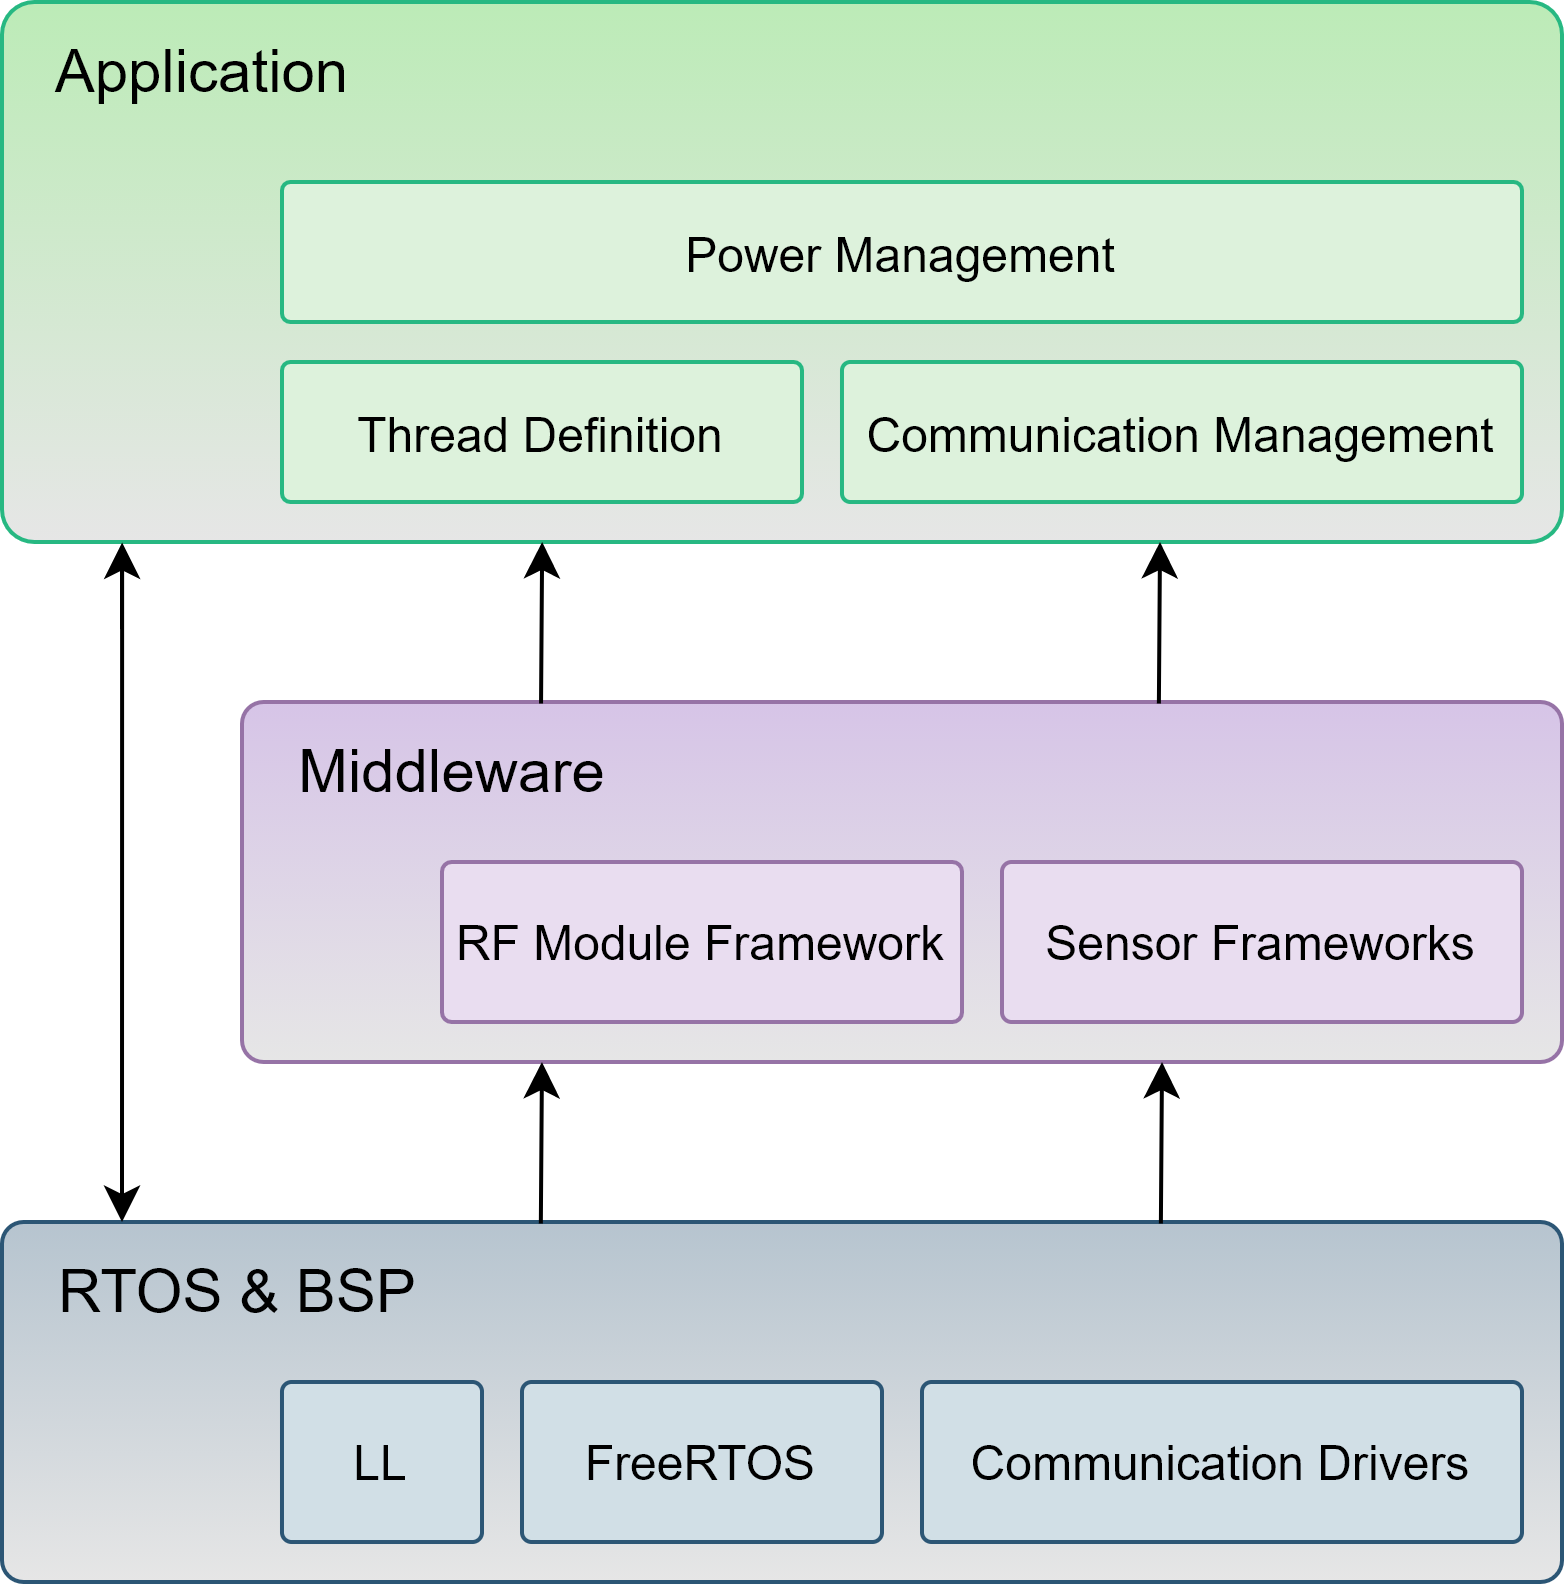

The diagram above was exported from draw.io. Its source (the exported page's mxGraphModel, read from the mxfile embedded in the PNG):
<mxGraphModel dx="960" dy="694" grid="1" gridSize="10" guides="1" tooltips="1" connect="1" arrows="1" fold="1" page="1" pageScale="1" pageWidth="4681" pageHeight="3300" math="0" shadow="0">
  <root>
    <mxCell id="G-m_F_i8rc0qo_1IKgbm-0" />
    <mxCell id="G-m_F_i8rc0qo_1IKgbm-1" parent="G-m_F_i8rc0qo_1IKgbm-0" />
    <mxCell id="u2ZwE0kxELsVTHdAZA2R-0" value="&amp;nbsp; &amp;nbsp;Application" style="rounded=1;whiteSpace=wrap;html=1;align=left;verticalAlign=top;arcSize=6;fontSize=15;spacingTop=2;fillColor=#BCEBB7;strokeColor=#27B882;gradientColor=#E6E6E6;gradientDirection=south;" parent="G-m_F_i8rc0qo_1IKgbm-1" vertex="1">
      <mxGeometry x="510" y="535" width="390" height="135" as="geometry" />
    </mxCell>
    <mxCell id="u2ZwE0kxELsVTHdAZA2R-2" value="&amp;nbsp; &amp;nbsp;Middleware" style="rounded=1;whiteSpace=wrap;html=1;align=left;verticalAlign=top;arcSize=6;fontSize=15;spacingTop=2;strokeColor=#9673a6;fillColor=#D6C4E7;gradientDirection=south;gradientColor=#E6E6E6;" parent="G-m_F_i8rc0qo_1IKgbm-1" vertex="1">
      <mxGeometry x="570" y="710" width="330" height="90" as="geometry" />
    </mxCell>
    <mxCell id="u2ZwE0kxELsVTHdAZA2R-4" value="&amp;nbsp; &amp;nbsp;RTOS &amp;amp; BSP" style="rounded=1;whiteSpace=wrap;html=1;align=left;verticalAlign=top;arcSize=6;fontSize=15;strokeColor=#2C5675;spacingTop=2;fillColor=#B6C4CF;gradientColor=#E6E6E6;gradientDirection=south;" parent="G-m_F_i8rc0qo_1IKgbm-1" vertex="1">
      <mxGeometry x="510" y="840" width="390" height="90" as="geometry" />
    </mxCell>
    <mxCell id="u2ZwE0kxELsVTHdAZA2R-6" value="Communication Drivers" style="rounded=1;whiteSpace=wrap;html=1;align=center;verticalAlign=middle;arcSize=6;strokeColor=#2C5675;fillColor=#D1DFE6;" parent="G-m_F_i8rc0qo_1IKgbm-1" vertex="1">
      <mxGeometry x="740" y="880" width="150" height="40" as="geometry" />
    </mxCell>
    <mxCell id="u2ZwE0kxELsVTHdAZA2R-7" value="FreeRTOS" style="rounded=1;whiteSpace=wrap;html=1;align=center;verticalAlign=middle;arcSize=6;strokeColor=#2C5675;fillColor=#D1DFE6;" parent="G-m_F_i8rc0qo_1IKgbm-1" vertex="1">
      <mxGeometry x="640" y="880" width="90" height="40" as="geometry" />
    </mxCell>
    <mxCell id="u2ZwE0kxELsVTHdAZA2R-8" value="&lt;font style=&quot;font-size: 12px&quot;&gt;Communication Management&lt;/font&gt;" style="rounded=1;whiteSpace=wrap;html=1;align=center;verticalAlign=middle;arcSize=6;strokeColor=#27B882;fillColor=#DDF2DC;" parent="G-m_F_i8rc0qo_1IKgbm-1" vertex="1">
      <mxGeometry x="720" y="625" width="170" height="35" as="geometry" />
    </mxCell>
    <mxCell id="u2ZwE0kxELsVTHdAZA2R-10" value="RF Module Framework" style="rounded=1;whiteSpace=wrap;html=1;align=center;verticalAlign=middle;arcSize=6;strokeColor=#9673a6;fillColor=#E9DDF0;" parent="G-m_F_i8rc0qo_1IKgbm-1" vertex="1">
      <mxGeometry x="620" y="750" width="130" height="40" as="geometry" />
    </mxCell>
    <mxCell id="Msaw5pHSFNWXgzZwRA2h-0" value="Thread Definition" style="rounded=1;whiteSpace=wrap;html=1;align=center;verticalAlign=middle;arcSize=6;strokeColor=#27B882;fillColor=#DDF2DC;" parent="G-m_F_i8rc0qo_1IKgbm-1" vertex="1">
      <mxGeometry x="580" y="625" width="130" height="35" as="geometry" />
    </mxCell>
    <mxCell id="Msaw5pHSFNWXgzZwRA2h-1" value="Power Management" style="rounded=1;whiteSpace=wrap;html=1;align=center;verticalAlign=middle;arcSize=6;strokeColor=#27B882;fillColor=#DDF2DC;" parent="G-m_F_i8rc0qo_1IKgbm-1" vertex="1">
      <mxGeometry x="580" y="580" width="310" height="35" as="geometry" />
    </mxCell>
    <mxCell id="THHg3oI6UJkPwehSTZDW-4" style="rounded=0;orthogonalLoop=1;jettySize=auto;html=1;startArrow=classic;startFill=1;fontSize=16;endArrow=none;endFill=0;entryX=0.249;entryY=0.004;entryDx=0;entryDy=0;entryPerimeter=0;" parent="G-m_F_i8rc0qo_1IKgbm-1" edge="1">
      <mxGeometry relative="1" as="geometry">
        <mxPoint x="644.76" y="710.3799999999999" as="targetPoint" />
        <mxPoint x="645.04" y="670" as="sourcePoint" />
      </mxGeometry>
    </mxCell>
    <mxCell id="THHg3oI6UJkPwehSTZDW-5" style="rounded=0;orthogonalLoop=1;jettySize=auto;html=1;entryX=0.077;entryY=1.001;entryDx=0;entryDy=0;entryPerimeter=0;startArrow=classic;startFill=1;edgeStyle=orthogonalEdgeStyle;curved=1;" parent="G-m_F_i8rc0qo_1IKgbm-1" target="u2ZwE0kxELsVTHdAZA2R-0" edge="1">
      <mxGeometry relative="1" as="geometry">
        <mxPoint x="540" y="840" as="sourcePoint" />
        <mxPoint x="539.9000000000001" y="677" as="targetPoint" />
      </mxGeometry>
    </mxCell>
    <mxCell id="THHg3oI6UJkPwehSTZDW-6" style="rounded=0;orthogonalLoop=1;jettySize=auto;html=1;startArrow=classic;startFill=1;fontSize=16;endArrow=none;endFill=0;entryX=0.249;entryY=0.004;entryDx=0;entryDy=0;entryPerimeter=0;" parent="G-m_F_i8rc0qo_1IKgbm-1" edge="1">
      <mxGeometry relative="1" as="geometry">
        <mxPoint x="799.72" y="840.3799999999999" as="targetPoint" />
        <mxPoint x="800.0000000000002" y="800" as="sourcePoint" />
      </mxGeometry>
    </mxCell>
    <mxCell id="THHg3oI6UJkPwehSTZDW-7" style="rounded=0;orthogonalLoop=1;jettySize=auto;html=1;startArrow=classic;startFill=1;fontSize=16;endArrow=none;endFill=0;entryX=0.249;entryY=0.004;entryDx=0;entryDy=0;entryPerimeter=0;" parent="G-m_F_i8rc0qo_1IKgbm-1" edge="1">
      <mxGeometry relative="1" as="geometry">
        <mxPoint x="644.71" y="840.3799999999999" as="targetPoint" />
        <mxPoint x="644.9900000000002" y="800" as="sourcePoint" />
      </mxGeometry>
    </mxCell>
    <mxCell id="THHg3oI6UJkPwehSTZDW-8" style="rounded=0;orthogonalLoop=1;jettySize=auto;html=1;startArrow=classic;startFill=1;fontSize=16;endArrow=none;endFill=0;entryX=0.249;entryY=0.004;entryDx=0;entryDy=0;entryPerimeter=0;" parent="G-m_F_i8rc0qo_1IKgbm-1" edge="1">
      <mxGeometry relative="1" as="geometry">
        <mxPoint x="799.22" y="710.3799999999999" as="targetPoint" />
        <mxPoint x="799.5000000000002" y="670" as="sourcePoint" />
      </mxGeometry>
    </mxCell>
    <mxCell id="HwSSb6w2LnHeKkC1PG_l-0" value="LL" style="rounded=1;whiteSpace=wrap;html=1;align=center;verticalAlign=middle;arcSize=6;strokeColor=#2C5675;fillColor=#D1DFE6;" parent="G-m_F_i8rc0qo_1IKgbm-1" vertex="1">
      <mxGeometry x="580" y="880" width="50" height="40" as="geometry" />
    </mxCell>
    <mxCell id="AkJc7pDlAtiHddsGlZE0-0" value="Sensor Frameworks" style="rounded=1;whiteSpace=wrap;html=1;align=center;verticalAlign=middle;arcSize=6;strokeColor=#9673a6;fillColor=#E9DDF0;" vertex="1" parent="G-m_F_i8rc0qo_1IKgbm-1">
      <mxGeometry x="760" y="750" width="130" height="40" as="geometry" />
    </mxCell>
  </root>
</mxGraphModel>